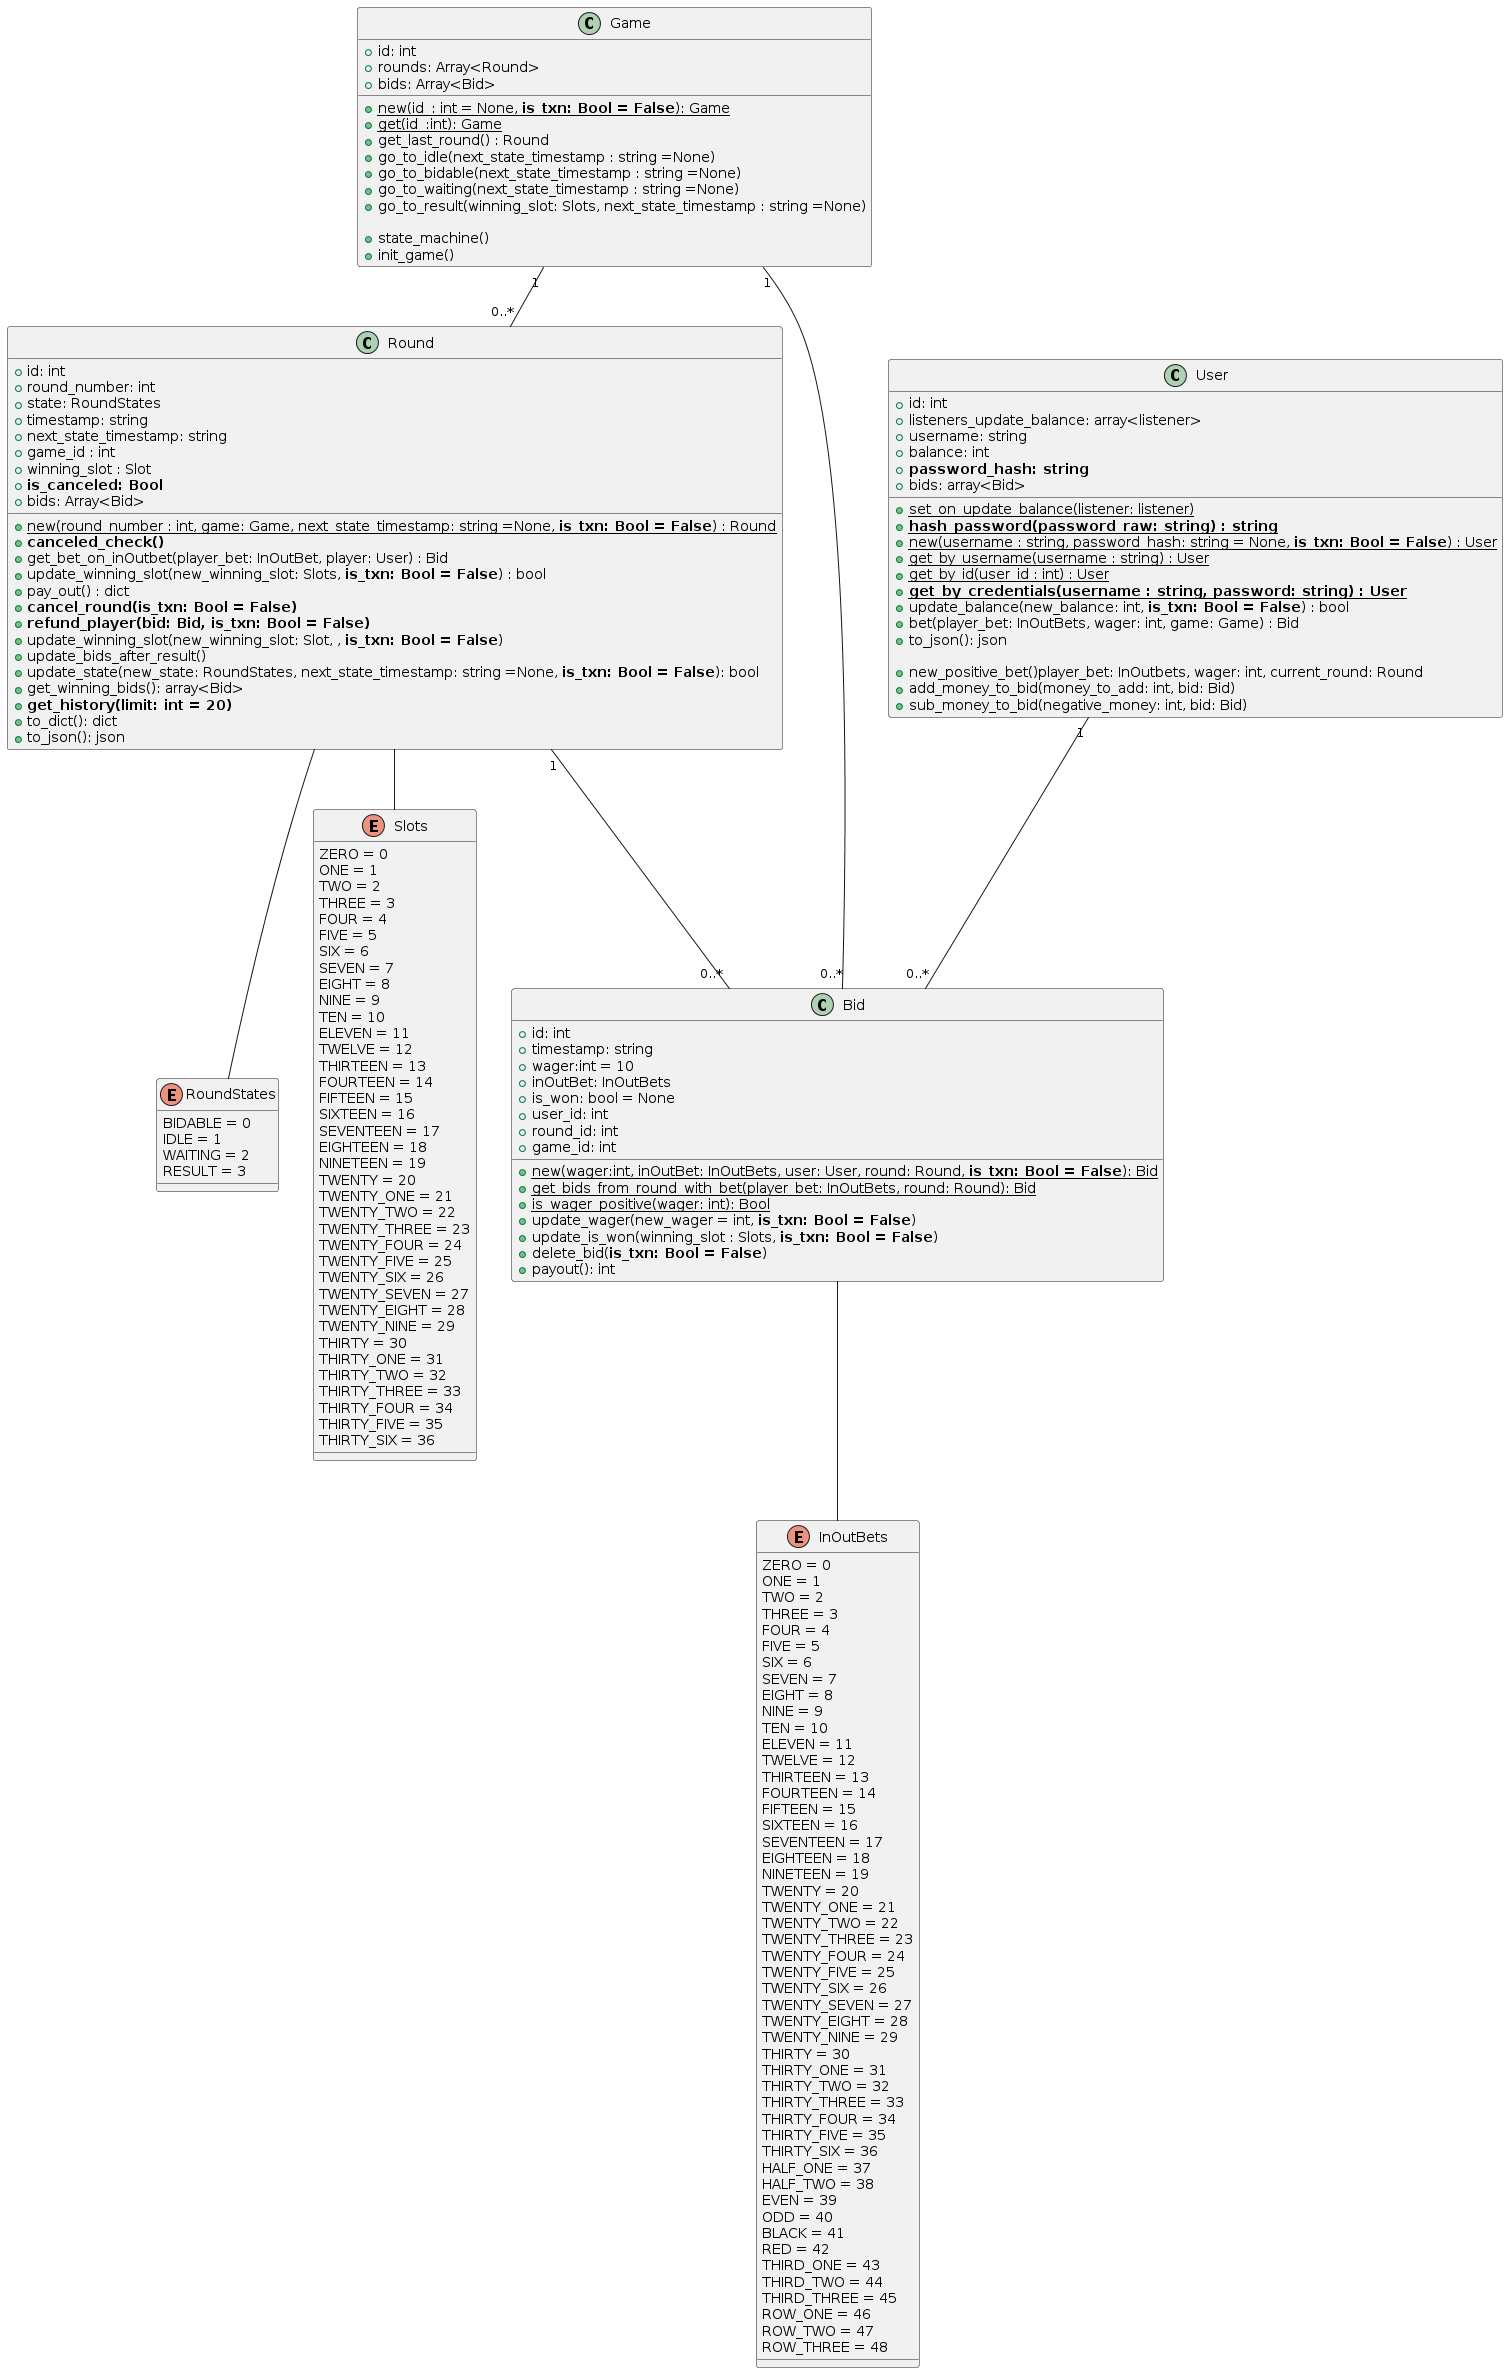

The diagram above was rendered by PlantUML. Its source (embedded in the PNG):
@startuml
enum RoundStates {
	BIDABLE = 0
	IDLE = 1
	WAITING = 2
	RESULT = 3
}

enum InOutBets {
	ZERO = 0
	ONE = 1
	TWO = 2
	THREE = 3
	FOUR = 4
	FIVE = 5
	SIX = 6
	SEVEN = 7
	EIGHT = 8
	NINE = 9
	TEN = 10
	ELEVEN = 11
	TWELVE = 12
	THIRTEEN = 13
	FOURTEEN = 14
	FIFTEEN = 15
	SIXTEEN = 16
	SEVENTEEN = 17
	EIGHTEEN = 18
	NINETEEN = 19
	TWENTY = 20
	TWENTY_ONE = 21
	TWENTY_TWO = 22
	TWENTY_THREE = 23
	TWENTY_FOUR = 24
	TWENTY_FIVE = 25
	TWENTY_SIX = 26
	TWENTY_SEVEN = 27
	TWENTY_EIGHT = 28
	TWENTY_NINE = 29
	THIRTY = 30
	THIRTY_ONE = 31
	THIRTY_TWO = 32
	THIRTY_THREE = 33
	THIRTY_FOUR = 34
	THIRTY_FIVE = 35
	THIRTY_SIX = 36
	HALF_ONE = 37  
	HALF_TWO = 38  
	EVEN = 39 
	ODD = 40  
	BLACK = 41  
	RED = 42  
	THIRD_ONE = 43 
	THIRD_TWO = 44 
	THIRD_THREE = 45 
	ROW_ONE = 46  
	ROW_TWO = 47 
	ROW_THREE = 48  
}



enum Slots {
	ZERO = 0
	ONE = 1
	TWO = 2
	THREE = 3
	FOUR = 4
	FIVE = 5
	SIX = 6
	SEVEN = 7
	EIGHT = 8
	NINE = 9
	TEN = 10
	ELEVEN = 11
	TWELVE = 12
	THIRTEEN = 13
	FOURTEEN = 14
	FIFTEEN = 15
	SIXTEEN = 16
	SEVENTEEN = 17
	EIGHTEEN = 18
	NINETEEN = 19
	TWENTY = 20
	TWENTY_ONE = 21
	TWENTY_TWO = 22
	TWENTY_THREE = 23
	TWENTY_FOUR = 24
	TWENTY_FIVE = 25
	TWENTY_SIX = 26
	TWENTY_SEVEN = 27
	TWENTY_EIGHT = 28
	TWENTY_NINE = 29
	THIRTY = 30
	THIRTY_ONE = 31
	THIRTY_TWO = 32
	THIRTY_THREE = 33
	THIRTY_FOUR = 34
	THIRTY_FIVE = 35
	THIRTY_SIX = 36
}

class Game {
    + id: int
    + rounds: Array<Round>
    + bids: Array<Bid>

    + {static}new(id_: int = None, **is_txn: Bool = False**): Game
    + {static}get(id_:int): Game
    + get_last_round() : Round
    + go_to_idle(next_state_timestamp : string =None)
    + go_to_bidable(next_state_timestamp : string =None)
    + go_to_waiting(next_state_timestamp : string =None)
    + go_to_result(winning_slot: Slots, next_state_timestamp : string =None)

    + state_machine()
    + init_game()
}

class Round {
    + id: int
    + round_number: int
    + state: RoundStates
    + timestamp: string
    + next_state_timestamp: string
    + game_id : int
    + winning_slot : Slot
    + **is_canceled: Bool**
    + bids: Array<Bid>

    + {static}new(round_number : int, game: Game, next_state_timestamp: string =None, **is_txn: Bool = False**) : Round
    + **canceled_check()**
    + get_bet_on_inOutbet(player_bet: InOutBet, player: User) : Bid
    + update_winning_slot(new_winning_slot: Slots, **is_txn: Bool = False**) : bool
    + pay_out() : dict
    + **cancel_round(is_txn: Bool = False)**
    + **refund_player(bid: Bid, is_txn: Bool = False)**
    + update_winning_slot(new_winning_slot: Slot, , **is_txn: Bool = False**)
    + update_bids_after_result()
    + update_state(new_state: RoundStates, next_state_timestamp: string =None, **is_txn: Bool = False**): bool
    + get_winning_bids(): array<Bid>
    + **get_history(limit: int = 20)**
    + to_dict(): dict
    + to_json(): json
}

class User {
    + id: int
    + listeners_update_balance: array<listener>
    + username: string
    + balance: int
    + **password_hash: string**
    + bids: array<Bid>


    + {static}set_on_update_balance(listener: listener)
    + {static}**hash_password(password_raw: string) : string**
    + {static}new(username : string, password_hash: string = None, **is_txn: Bool = False**) : User
    + {static}get_by_username(username : string) : User
    + {static}get_by_id(user_id : int) : User
    + {static}**get_by_credentials(username : string, password: string) : User**
    + update_balance(new_balance: int, **is_txn: Bool = False**) : bool
    + bet(player_bet: InOutBets, wager: int, game: Game) : Bid
    + to_json(): json
    
    + new_positive_bet()player_bet: InOutbets, wager: int, current_round: Round
    + add_money_to_bid(money_to_add: int, bid: Bid)
    + sub_money_to_bid(negative_money: int, bid: Bid)
}

class Bid {
    + id: int
    + timestamp: string
    + wager:int = 10
    + inOutBet: InOutBets
    + is_won: bool = None
    + user_id: int
    + round_id: int
    + game_id: int

    +{static}new(wager:int, inOutBet: InOutBets, user: User, round: Round, **is_txn: Bool = False**): Bid
    +{static}get_bids_from_round_with_bet(player_bet: InOutBets, round: Round): Bid
    +{static}is_wager_positive(wager: int): Bool
    +update_wager(new_wager = int, **is_txn: Bool = False**)
    +update_is_won(winning_slot : Slots, **is_txn: Bool = False**)
    +delete_bid(**is_txn: Bool = False**)
    +payout(): int
}
Game "1" -- "0..*" Round
Game "1" -- "0..*" Bid
Round "1" -- "0..*" Bid
User "1" -- "0..*" Bid

Round -- RoundStates
Round -- Slots
Bid -- InOutBets
@enduml